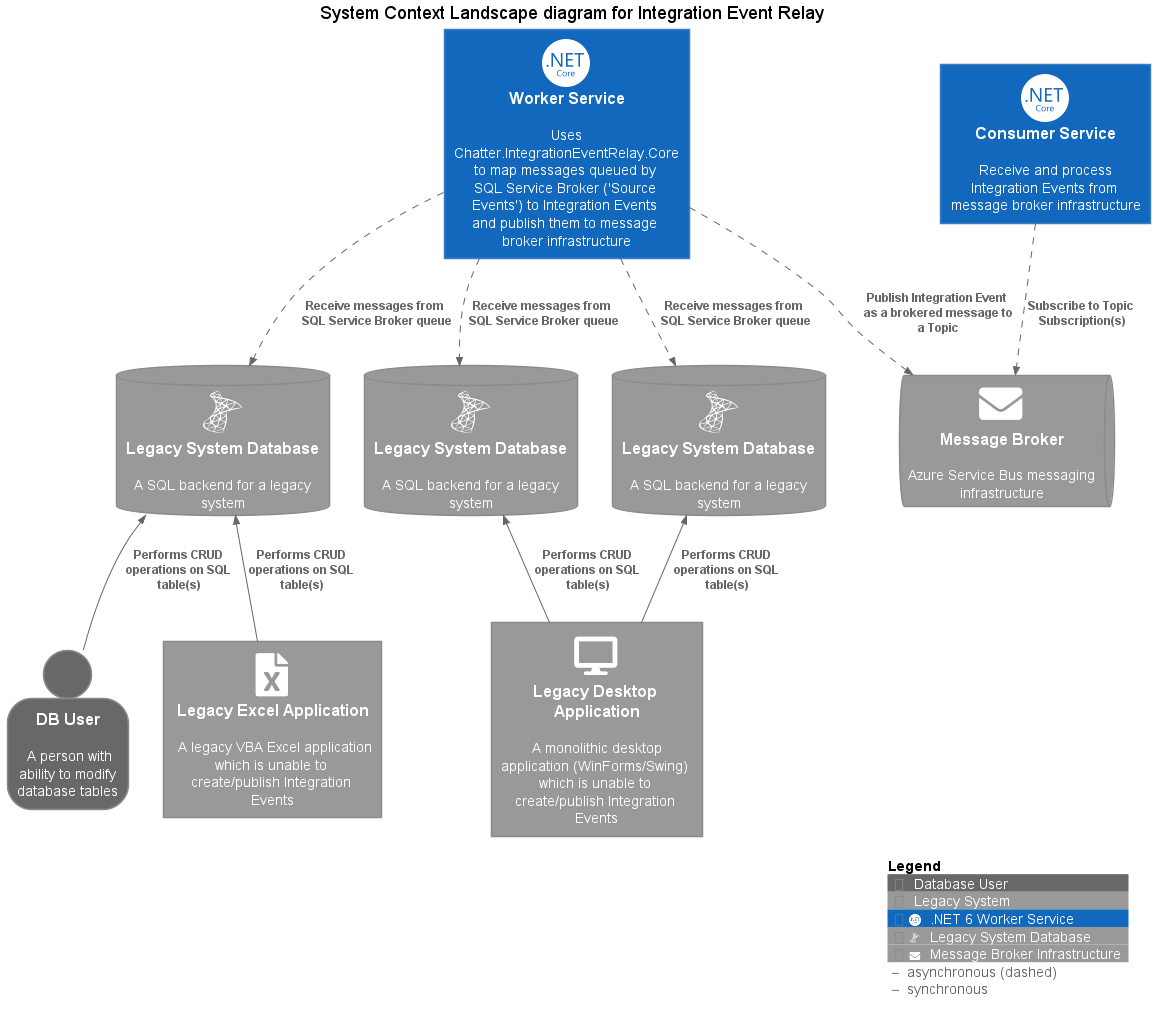

The diagram above was rendered by PlantUML. Its source (embedded in the PNG):
@startuml context-landscape-diagram
!include https://raw.githubusercontent.com/plantuml-stdlib/C4-PlantUML/master/C4_Context.puml
!define DEVICONS2 https://raw.githubusercontent.com/tupadr3/plantuml-icon-font-sprites/master/devicons2
!define FONTAWESOME https://raw.githubusercontent.com/tupadr3/plantuml-icon-font-sprites/master/font-awesome-5
!include DEVICONS2/dotnetcore.puml
!include DEVICONS2/microsoftsqlserver.puml
!include FONTAWESOME/envelope.puml
!include FONTAWESOME/file_excel.puml
!include FONTAWESOME/desktop.puml
!include FONTAWESOME/user.puml

title System Context Landscape diagram for Integration Event Relay

SHOW_PERSON_OUTLINE()

AddExternalPersonTag("dbuser", $legendText="Database User")
AddExternalSystemTag("legacy", $legendText="Legacy System")
AddSystemTag("service", $sprite="dotnetcore", $legendText=".NET 6 Worker Service")
AddExternalSystemTag("storage", $sprite="microsoftsqlserver", $legendText="Legacy System Database")
AddExternalSystemTag("broker", $sprite="envelope", $legendText="Message Broker Infrastructure")
AddRelTag("asynchronous", $textColor=$ARROW_COLOR, $lineColor=$ARROW_COLOR, $lineStyle=DashedLine())
AddRelTag("synchronous", $textColor=$ARROW_COLOR, $lineColor=$ARROW_COLOR)

Person_Ext(db_user, "DB User","A person with\nability to modify\ndatabase tables", $tags="dbuser")

System(worker_service, "Worker Service", "Uses Chatter.IntegrationEventRelay.Core to map messages queued by SQL Service Broker ('Source Events') to Integration Events and publish them to message broker infrastructure", $tags = "service")
System(consumer_service, "Consumer Service", "Receive and process Integration Events from message broker infrastructure", $tags="service")
SystemQueue_Ext(message_broker, "Message Broker", "Azure Service Bus messaging infrastructure", $tags="broker")
SystemDb_Ext(legacy_db_1, "Legacy System Database", "A SQL backend for a legacy system", $tags="storage")
SystemDb_Ext(legacy_db_2, "Legacy System Database", "A SQL backend for a legacy system", $tags="storage")
SystemDb_Ext(legacy_db_n, "Legacy System Database", "A SQL backend for a legacy system", $tags="storage")

System_Ext(legacy_system_1, "Legacy Desktop Application", "A monolithic desktop application (WinForms/Swing) which is unable to create/publish Integration Events", $tags="legacy", $sprite="desktop")
System_Ext(legacy_system_n, "Legacy Excel Application", "A legacy VBA Excel application which is unable to create/publish Integration Events", $tags="legacy", $sprite="file_excel")

Rel(worker_service, legacy_db_1, "Receive messages from SQL Service Broker queue", $tags="asynchronous")
Rel(worker_service, legacy_db_2, "Receive messages from SQL Service Broker queue", $tags="asynchronous")
Rel(worker_service, legacy_db_n, "Receive messages from SQL Service Broker queue", $tags="asynchronous")

Rel(worker_service, message_broker, "Publish Integration Event as a brokered message to a Topic", $tags="asynchronous")
Rel(consumer_service, message_broker, "Subscribe to Topic Subscription(s)", $tags="asynchronous")

Rel_U(db_user, legacy_db_n, "Performs CRUD operations on SQL table(s)", $tags="synchronous")
Rel_U(legacy_system_1, legacy_db_1, "Performs CRUD operations on SQL table(s)", $tags="synchronous")
Rel_U(legacy_system_1, legacy_db_2, "Performs CRUD operations on SQL table(s)", $tags="synchronous")
Rel_U(legacy_system_n, legacy_db_n, "Performs CRUD operations on SQL table(s)", $tags="synchronous")
SHOW_LEGEND()

@enduml